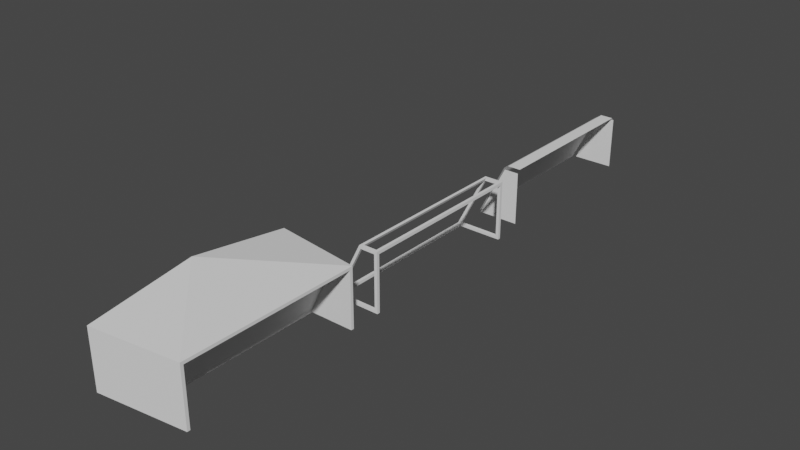 # Source: goal.blend  (saved by Blender 2.82.7; exported with 4.5.12 LTS)
import bpy
from mathutils import Matrix  # noqa: F401  (used for matrix-valued properties, if any)

bpy.ops.wm.read_factory_settings(use_empty=True)
scene = bpy.context.scene
scene.name = 'Scene'

# ---- collections
col_collection = bpy.data.collections.new('Collection'); scene.collection.children.link(col_collection)

# ---- world
world_world = bpy.data.worlds.new('World'); scene.world = world_world
world_world.use_nodes = True; world_world.node_tree.nodes.clear()
_N = world_world.node_tree.nodes; _L = world_world.node_tree.links
n0 = _N.new('ShaderNodeOutputWorld'); n0.name = 'World Output'; n0.location = (300, 300)
n1 = _N.new('ShaderNodeBackground'); n1.name = 'Background'; n1.location = (10, 300)
n1.inputs[0].default_value = (0.05088, 0.05088, 0.05088, 1.0)
_L.new(n1.outputs[0], n0.inputs[0])
n0.is_active_output = True
world_world.color = (0.05088, 0.05088, 0.05088)
world_world.use_sun_shadow = False
world_world.sun_shadow_jitter_overblur = 0.0

# ---- meshes
me_cube_002 = bpy.data.meshes.new('Cube.002')
me_cube_002.from_pydata([(0.9, -3.0, 0.1), (0.9, -3.0, 1.9), (0.9, -2.9, 0.1), (0.9, -2.9, 1.9), (1.0, -3.0, 0.0), (1.0, -3.0, 1.9), (1.0, -2.9, 0.0), (1.0, -2.9, 1.9), (0.9, -3.0, 2.0), (0.9, -2.9, 2.0), (1.0, -3.0, 2.0), (1.0, -2.9, 2.0), (0.9, 0.0, 1.9), (1.0, 0.0, 1.9), (0.9, 0.0, 2.0), (1.0, 0.0, 2.0), (0.4, -3.0, 1.9), (0.4, -2.9, 1.9), (0.45, -3.0, 2.0), (0.45, -2.9, 2.0), (-0.5, -3.0, 0.1), (-0.5, -2.9, 0.1), (-0.5, -3.0, 0.0), (-0.5, -2.9, 0.0), (-0.6, -3.0, 0.1), (-0.6, -2.9, 0.1), (-0.6, -3.0, 0.0), (-0.6, -2.9, 0.0), (-0.6, 0.0, 0.1), (-0.5, 0.0, 0.0), (-0.5, 0.0, 0.1), (-0.6, 0.0, 0.0), (0.35, 0.0, 2.0), (0.3, 0.0, 1.9), (0.3, -2.9, 1.9), (0.3, -3.0, 1.9), (0.35, -2.9, 2.0), (0.35, -3.0, 2.0), (0.45, 0.0, 2.0), (0.4, 0.0, 1.9)], [], [(0, 1, 3, 2), (2, 3, 7, 6), (6, 7, 5, 4), (4, 5, 1, 0), (7, 3, 12, 13), (11, 9, 8, 10), (5, 7, 11, 10), (9, 3, 17, 19), (1, 5, 10, 8), (13, 12, 14, 15), (3, 9, 14, 12), (11, 7, 13, 15), (9, 11, 15, 14), (18, 37, 35, 16), (8, 9, 19, 18), (1, 8, 18, 16), (3, 1, 16, 17), (22, 20, 24, 26), (4, 0, 20, 22), (2, 6, 23, 21), (0, 2, 21, 20), (25, 27, 26, 24), (24, 20, 16, 35), (19, 17, 39, 38), (21, 23, 29, 30), (25, 21, 30, 28), (27, 25, 28, 31), (30, 29, 31, 28), (17, 34, 33, 39), (34, 36, 32, 33), (36, 19, 38, 32), (36, 37, 18, 19), (25, 24, 35, 34), (21, 25, 34, 17), (20, 21, 17, 16), (34, 35, 37, 36)])
_uv = me_cube_002.uv_layers.new(name='UVMap')
_uv.uv.foreach_set('vector', [0.1705, -0.03462, 0.1705, 0.8654, 0.2205, 0.8654, 0.2205, -0.03462, 0.7865, -0.03462, 0.7865, 0.8654, 0.8365, 0.8654, 0.8365, -0.08462, 0.2205, -0.08462, 0.2205, 0.8654, 0.1705, 0.8654, 0.1705, -0.08462, 0.8365, -0.08462, 0.8365, 0.8654, 0.7865, 0.8654, 0.7865, -0.03462, 0.8365, 0.2205, 0.7865, 0.2205, 0.7865, 1.671, 0.8365, 1.671, 0.8365, 0.2205, 0.7865, 0.2205, 0.7865, 0.1705, 0.8365, 0.1705, 0.1705, 0.8654, 0.2205, 0.8654, 0.2205, 0.9154, 0.1705, 0.9154, 0.7865, 0.9154, 0.7865, 0.8654, 0.5365, 0.8654, 0.5615, 0.9154, 0.7865, 0.8654, 0.8365, 0.8654, 0.8365, 0.9154, 0.7865, 0.9154, 0.8365, 0.8654, 0.7865, 0.8654, 0.7865, 0.9154, 0.8365, 0.9154, 0.2205, 0.8654, 0.2205, 0.9154, 1.671, 0.9154, 1.671, 0.8654, 0.2205, 0.9154, 0.2205, 0.8654, 1.671, 0.8654, 1.671, 0.9154, 0.7865, 0.2205, 0.8365, 0.2205, 0.8365, 1.671, 0.7865, 1.671, 0.5615, 0.9154, 0.5115, 0.9154, 0.4865, 0.8654, 0.5365, 0.8654, 0.7865, 0.1705, 0.7865, 0.2205, 0.5615, 0.2205, 0.5615, 0.1705, 0.7865, 0.8654, 0.7865, 0.9154, 0.5615, 0.9154, 0.5365, 0.8654, 0.7865, 0.2205, 0.7865, 0.1705, 0.5365, 0.1705, 0.5365, 0.2205, 0.08654, -0.08462, 0.08654, -0.03462, 0.03654, -0.03462, 0.03654, -0.08462, 0.8365, -0.08462, 0.7865, -0.03462, 0.08654, -0.03462, 0.08654, -0.08462, 0.7865, -0.03462, 0.8365, -0.08462, 0.08654, -0.08462, 0.08654, -0.03462, 0.7865, 0.1705, 0.7865, 0.2205, 0.08654, 0.2205, 0.08654, 0.1705, 0.2205, -0.03462, 0.2205, -0.08462, 0.1705, -0.08462, 0.1705, -0.03462, 0.03654, -0.03462, 0.08654, -0.03462, 0.5365, 0.8654, 0.4865, 0.8654, 0.2205, 0.9154, 0.2205, 0.8654, 1.671, 0.8654, 1.671, 0.9154, 0.2205, -0.03462, 0.2205, -0.08462, 1.671, -0.08462, 1.671, -0.03462, 0.03654, 0.2205, 0.08654, 0.2205, 0.08654, 1.671, 0.03654, 1.671, 0.2205, -0.08462, 0.2205, -0.03462, 1.671, -0.03462, 1.671, -0.08462, 0.08654, -0.03462, 0.08654, -0.08462, 0.03654, -0.08462, 0.03654, -0.03462, 0.5365, 0.2205, 0.4865, 0.2205, 0.4865, 1.671, 0.5365, 1.671, 0.2205, 0.8654, 0.2205, 0.9154, 1.671, 0.9154, 1.671, 0.8654, 0.5115, 0.2205, 0.5615, 0.2205, 0.5615, 1.671, 0.5115, 1.671, 0.5115, 0.2205, 0.5115, 0.1705, 0.5615, 0.1705, 0.5615, 0.2205, 0.2205, -0.03462, 0.1705, -0.03462, 0.1705, 0.8654, 0.2205, 0.8654, 0.08654, -0.03462, 0.03654, -0.03462, 0.4865, 0.8654, 0.5365, 0.8654, 0.1705, -0.03462, 0.2205, -0.03462, 0.2205, 0.8654, 0.1705, 0.8654, 0.2205, 0.8654, 0.1705, 0.8654, 0.1705, 0.9154, 0.2205, 0.9154])
me_cube_002.use_remesh_fix_poles = True
me_cube_002.use_remesh_preserve_attributes = False
me_cube_002.use_mirror_vertex_groups = False
me_cube_002.update()
me_cube_005 = bpy.data.meshes.new('Cube.005')
me_cube_005.from_pydata([(0.9, -3.0, 0.1), (0.9, -3.0, 1.9), (0.9, -2.9, 2.0), (0.9, 0.0, 2.0), (0.4, -3.0, 1.9), (0.45, -2.9, 2.0), (-0.5, -3.0, 0.1), (-0.6, -2.9, 0.1), (-0.6, 0.0, 0.1), (0.3, 0.0, 1.9), (0.3, -2.9, 1.9), (0.45, 0.0, 2.0)], [], [(0, 1, 4, 6), (9, 8, 7, 10), (2, 3, 11, 5)])
_uv = me_cube_005.uv_layers.new(name='UVMap')
_uv.uv.foreach_set('vector', [0.7917, -0.1167, 0.7917, 0.7833, 0.5417, 0.7833, 0.09167, -0.1167, 1.483, 0.7833, 1.483, -0.1167, 0.03333, -0.1167, 0.03333, 0.7833, 0.7917, 0.03333, 0.7917, 1.483, 0.5667, 1.483, 0.5667, 0.03333])
me_cube_005.use_remesh_fix_poles = True
me_cube_005.use_remesh_preserve_attributes = False
me_cube_005.use_mirror_vertex_groups = False
me_cube_005.update()
me_cube_009 = bpy.data.meshes.new('Cube.009')
me_cube_009.from_pydata([(1.0, -3.0, 0.0), (1.0, -3.0, 2.0), (0.9, -2.9, 0.1), (0.9, -2.9, 1.9), (1.0, -2.9, 0.0), (1.0, -2.9, 1.9), (0.9, 0.0, 1.9), (1.0, 0.0, 1.9), (1.0, 0.0, 2.0), (0.4, -2.9, 1.9), (-2.0, -3.4, 0.0), (-0.5, -2.9, 0.1), (-0.5, -2.9, 0.0), (-0.6, -3.0, 0.0), (-2.0, 0.0, 0.0), (-0.5, 0.0, 0.0), (-0.5, 0.0, 0.1), (-2.0, 0.0, 2.5), (-2.0, -3.4, 2.0), (0.4, 0.0, 1.9)], [(10, 13)], [(2, 3, 5, 4), (4, 5, 1, 0), (5, 3, 6, 7), (1, 5, 7, 8), (2, 4, 12, 11), (10, 1, 18), (11, 12, 15, 16), (1, 17, 18), (0, 1, 10), (11, 9, 3, 2), (11, 16, 19, 9), (3, 9, 19, 6), (10, 18, 17, 14), (1, 8, 17)])
_uv = me_cube_009.uv_layers.new(name='UVMap')
_uv.uv.foreach_set('vector', [0.7865, -0.03462, 0.7865, 0.8654, 0.8365, 0.8654, 0.8365, -0.08462, 0.2205, -0.08462, 0.2205, 0.8654, 0.1705, 0.8654, 0.1705, -0.08462, 0.8365, 0.2205, 0.7865, 0.2205, 0.7865, 1.671, 0.8365, 1.671, 0.2205, 0.9154, 0.2205, 0.8654, 1.671, 0.8654, 1.671, 0.9154, 0.7865, -0.03462, 0.8365, -0.08462, 0.08654, -0.08462, 0.08654, -0.03462, 0.08654, -0.03462, 0.5365, 0.8654, 0.4865, 0.8654, 0.2205, -0.03462, 0.2205, -0.08462, 1.671, -0.08462, 1.671, -0.03462, 0.5615, 0.2205, 0.5115, 1.671, 0.5115, 0.2205, 0.0, 0.0, 0.0, 0.0, 0.0, 0.0, 0.08654, -0.03462, 0.5365, 0.8654, 0.2205, 0.8654, 0.7865, -0.03462, 0.08654, -0.03462, 1.671, -0.03462, 1.671, 0.8654, 0.5365, 0.8654, 0.7865, 0.2205, 0.2205, 0.8654, 1.671, 0.8654, 0.7865, 1.671, 0.2205, -0.03462, 0.2205, 0.8654, 0.5115, 1.671, 1.671, -0.03462, 0.5615, 0.2205, 0.5615, 1.671, 0.5115, 1.671])
me_cube_009.use_remesh_fix_poles = True
me_cube_009.use_remesh_preserve_attributes = False
me_cube_009.use_mirror_vertex_groups = False
me_cube_009.update()

# ---- objects
ob_goal_frame = bpy.data.objects.new('goal_frame', me_cube_002)
ob_goal_net = bpy.data.objects.new('goal_net', me_cube_005)
ob_goal_coll = bpy.data.objects.new('goal_coll', me_cube_009)

# ---- transforms, parenting, visibility, modifiers, constraints
ob_goal_frame.location = (0.0, 0.0, 0.0)
ob_goal_frame.lineart.crease_threshold = 0.0
_m = ob_goal_frame.modifiers.new('Mirror', 'MIRROR')
_m.use_axis = (False, True, False)
_m.use_clip = True
ob_goal_net.location = (0.0, 7.0, 0.0)
ob_goal_net.lineart.crease_threshold = 0.0
_m = ob_goal_net.modifiers.new('Mirror', 'MIRROR')
_m.use_axis = (False, True, False)
_m.use_clip = True
ob_goal_coll.location = (0.0, -7.0, 0.0)
ob_goal_coll.lineart.crease_threshold = 0.0
_m = ob_goal_coll.modifiers.new('Mirror', 'MIRROR')
_m.use_axis = (False, True, False)
_m.use_clip = True

# ---- collection membership
col_collection.objects.link(ob_goal_frame)
col_collection.objects.link(ob_goal_net)
col_collection.objects.link(ob_goal_coll)

# ---- scene / render settings (as saved in the file)
scene.frame_start = 1; scene.frame_end = 250; scene.frame_set(1)
scene.render.engine = 'BLENDER_EEVEE_NEXT'
scene.cycles.use_denoising = False
scene.cycles.samples = 128
scene.cycles.sampling_pattern = 'TABULATED_SOBOL'
scene.cycles.use_adaptive_sampling = False
scene.cycles.use_light_tree = False
scene.view_settings.view_transform = 'Filmic'
bpy.context.view_layer.update()

# ---- added for rendering (the .blend has no active camera and no usable light): camera, sun
cam_auto = bpy.data.cameras.new('AutoCamera')
cam_auto.lens = 50.0
cam_auto.sensor_width = 36.0
cam_auto.clip_end = 1000.0
ob_auto_camera = bpy.data.objects.new('AutoCamera', cam_auto)
scene.collection.objects.link(ob_auto_camera)
ob_auto_camera.location = (18.7173, -23.2608, 16.6238)
ob_auto_camera.rotation_euler = (1.09748, -7.21219e-08, 0.694738)
scene.camera = ob_auto_camera
light_auto_sun = bpy.data.lights.new('AutoSun', 'SUN')
light_auto_sun.energy = 3.0
light_auto_sun.angle = 0.0523599
ob_auto_sun = bpy.data.objects.new('AutoSun', light_auto_sun)
scene.collection.objects.link(ob_auto_sun)
ob_auto_sun.rotation_euler = (0.872665, 0.174533, 0.523599)
bpy.context.view_layer.update()
